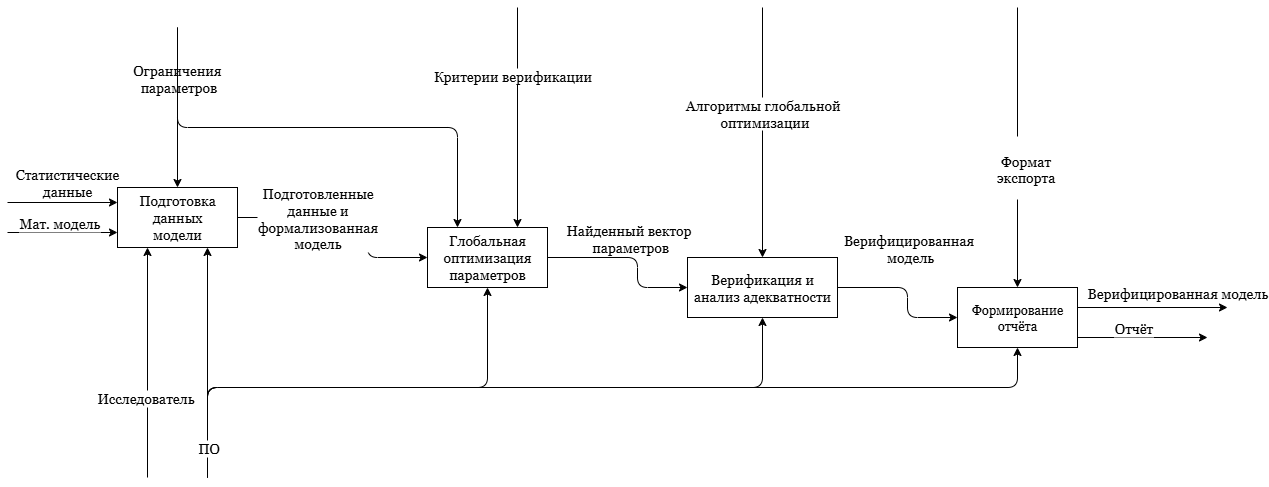

The diagram above was exported from draw.io. Its source (the exported page's mxGraphModel, read from the mxfile embedded in the PNG):
<mxGraphModel dx="2037" dy="1201" grid="1" gridSize="10" guides="1" tooltips="1" connect="1" arrows="1" fold="1" page="1" pageScale="1" pageWidth="827" pageHeight="1169" math="0" shadow="0">
  <root>
    <mxCell id="0" />
    <mxCell id="1" parent="0" />
    <mxCell id="2" value="" style="endArrow=classic;html=1;rounded=1;entryX=0.5;entryY=1;entryDx=0;entryDy=0;curved=0;" edge="1" target="27" parent="1">
      <mxGeometry width="50" height="50" relative="1" as="geometry">
        <mxPoint x="250" y="1110" as="sourcePoint" />
        <mxPoint x="700" y="850" as="targetPoint" />
        <Array as="points">
          <mxPoint x="250" y="1020" />
          <mxPoint x="1060" y="1020" />
        </Array>
      </mxGeometry>
    </mxCell>
    <mxCell id="3" value="" style="endArrow=classic;html=1;rounded=1;exitX=1;exitY=0.5;exitDx=0;exitDy=0;entryX=0;entryY=0.5;entryDx=0;entryDy=0;fontFamily=Georgia;fontStyle=0;fontSize=14;curved=0;" edge="1" source="7" target="18" parent="1">
      <mxGeometry width="50" height="50" relative="1" as="geometry">
        <mxPoint x="374" y="849.29" as="sourcePoint" />
        <mxPoint x="464" y="849.29" as="targetPoint" />
        <Array as="points">
          <mxPoint x="410" y="850" />
          <mxPoint x="410" y="890" />
        </Array>
      </mxGeometry>
    </mxCell>
    <mxCell id="4" value="&lt;span style=&quot;text-align: start; text-wrap-mode: wrap;&quot;&gt;Подготовленные данные и формализованная модель&lt;/span&gt;" style="edgeLabel;html=1;align=center;verticalAlign=middle;resizable=0;points=[];fontColor=default;labelBackgroundColor=default;fontFamily=Georgia;fontStyle=0;fontSize=14;" vertex="1" connectable="0" parent="3">
      <mxGeometry x="-0.0413" y="2" relative="1" as="geometry">
        <mxPoint x="-31" y="2" as="offset" />
      </mxGeometry>
    </mxCell>
    <mxCell id="5" value="" style="endArrow=classic;html=1;rounded=1;entryX=0.5;entryY=1;entryDx=0;entryDy=0;fontSize=14;curved=0;" edge="1" target="24" parent="1">
      <mxGeometry width="50" height="50" relative="1" as="geometry">
        <mxPoint x="250" y="1110" as="sourcePoint" />
        <mxPoint x="520" y="920" as="targetPoint" />
        <Array as="points">
          <mxPoint x="250" y="1020" />
          <mxPoint x="805" y="1020" />
        </Array>
      </mxGeometry>
    </mxCell>
    <mxCell id="6" value="" style="endArrow=classic;html=1;rounded=1;entryX=0.5;entryY=1;entryDx=0;entryDy=0;fontSize=14;curved=0;" edge="1" target="18" parent="1">
      <mxGeometry width="50" height="50" relative="1" as="geometry">
        <mxPoint x="250" y="1110" as="sourcePoint" />
        <mxPoint x="600" y="740" as="targetPoint" />
        <Array as="points">
          <mxPoint x="250" y="1020" />
          <mxPoint x="530" y="1020" />
        </Array>
      </mxGeometry>
    </mxCell>
    <mxCell id="7" value="Подготовка данных&lt;div&gt;модели&lt;/div&gt;" style="rounded=0;whiteSpace=wrap;html=1;fontFamily=Georgia;fontStyle=0;fontSize=14;" vertex="1" parent="1">
      <mxGeometry x="160" y="820" width="120" height="60" as="geometry" />
    </mxCell>
    <mxCell id="8" value="" style="endArrow=classic;html=1;rounded=0;entryX=0;entryY=0.25;entryDx=0;entryDy=0;fontSize=14;fontFamily=Georgia;horizontal=1;fontStyle=0" edge="1" target="7" parent="1">
      <mxGeometry width="50" height="50" relative="1" as="geometry">
        <mxPoint x="50" y="835" as="sourcePoint" />
        <mxPoint x="190" y="770" as="targetPoint" />
      </mxGeometry>
    </mxCell>
    <mxCell id="9" value="" style="endArrow=classic;html=1;rounded=0;entryX=0;entryY=0.75;entryDx=0;entryDy=0;fontSize=14;fontFamily=Georgia;horizontal=1;fontStyle=0" edge="1" target="7" parent="1">
      <mxGeometry width="50" height="50" relative="1" as="geometry">
        <mxPoint x="50" y="865" as="sourcePoint" />
        <mxPoint x="160" y="860" as="targetPoint" />
      </mxGeometry>
    </mxCell>
    <mxCell id="10" value="Мат. модель" style="edgeLabel;html=1;align=center;verticalAlign=middle;resizable=0;points=[];fontSize=14;fontFamily=Georgia;horizontal=1;fontStyle=0" vertex="1" connectable="0" parent="9">
      <mxGeometry x="-0.06" y="3" relative="1" as="geometry">
        <mxPoint y="-7" as="offset" />
      </mxGeometry>
    </mxCell>
    <mxCell id="11" value="Статистические данные" style="text;html=1;align=center;verticalAlign=middle;whiteSpace=wrap;rounded=0;fontSize=14;fontFamily=Georgia;horizontal=1;fontStyle=0" vertex="1" parent="1">
      <mxGeometry x="80" y="800" width="60" height="30" as="geometry" />
    </mxCell>
    <mxCell id="12" value="" style="endArrow=classic;html=1;rounded=0;entryX=0.5;entryY=0;entryDx=0;entryDy=0;fontFamily=Georgia;fontStyle=0;fontSize=14;" edge="1" target="7" parent="1">
      <mxGeometry width="50" height="50" relative="1" as="geometry">
        <mxPoint x="220" y="660" as="sourcePoint" />
        <mxPoint x="440" y="740" as="targetPoint" />
      </mxGeometry>
    </mxCell>
    <mxCell id="13" value="&lt;span&gt;Ограничения&amp;nbsp;&lt;/span&gt;&lt;div&gt;параметров&lt;/div&gt;" style="edgeLabel;html=1;align=center;verticalAlign=middle;resizable=0;points=[];fontFamily=Georgia;fontStyle=0;fontSize=14;" vertex="1" connectable="0" parent="12">
      <mxGeometry x="-0.2476" y="-1" relative="1" as="geometry">
        <mxPoint x="1" y="-10" as="offset" />
      </mxGeometry>
    </mxCell>
    <mxCell id="14" value="" style="endArrow=classic;html=1;rounded=0;entryX=0.25;entryY=1;entryDx=0;entryDy=0;fontFamily=Georgia;fontStyle=0;fontSize=14;" edge="1" target="7" parent="1">
      <mxGeometry width="50" height="50" relative="1" as="geometry">
        <mxPoint x="190" y="1110" as="sourcePoint" />
        <mxPoint x="440" y="740" as="targetPoint" />
      </mxGeometry>
    </mxCell>
    <mxCell id="15" value="Исследователь" style="edgeLabel;html=1;align=center;verticalAlign=middle;resizable=0;points=[];fontFamily=Georgia;fontStyle=0;fontSize=14;" vertex="1" connectable="0" parent="14">
      <mxGeometry x="-0.302" y="3" relative="1" as="geometry">
        <mxPoint as="offset" />
      </mxGeometry>
    </mxCell>
    <mxCell id="16" value="" style="endArrow=classic;html=1;rounded=0;entryX=0.75;entryY=1;entryDx=0;entryDy=0;fontSize=14;" edge="1" target="7" parent="1">
      <mxGeometry width="50" height="50" relative="1" as="geometry">
        <mxPoint x="250" y="1110" as="sourcePoint" />
        <mxPoint x="440" y="740" as="targetPoint" />
      </mxGeometry>
    </mxCell>
    <mxCell id="17" value="ПО" style="edgeLabel;html=1;align=center;verticalAlign=middle;resizable=0;points=[];labelBackgroundColor=#FFFFFF;fontFamily=Georgia;fontStyle=0;fontSize=14;" vertex="1" connectable="0" parent="16">
      <mxGeometry x="-0.0814" y="-2" relative="1" as="geometry">
        <mxPoint x="-2" y="76" as="offset" />
      </mxGeometry>
    </mxCell>
    <mxCell id="18" value="Глобальная оптимизация параметров" style="rounded=0;whiteSpace=wrap;html=1;fontFamily=Georgia;fontStyle=0;fontSize=14;" vertex="1" parent="1">
      <mxGeometry x="470" y="860" width="120" height="60" as="geometry" />
    </mxCell>
    <mxCell id="19" value="" style="endArrow=classic;html=1;rounded=1;entryX=0.25;entryY=0;entryDx=0;entryDy=0;fontFamily=Georgia;fontStyle=0;fontSize=14;curved=0;" edge="1" target="18" parent="1">
      <mxGeometry width="50" height="50" relative="1" as="geometry">
        <mxPoint x="220" y="660" as="sourcePoint" />
        <mxPoint x="360" y="750" as="targetPoint" />
        <Array as="points">
          <mxPoint x="220" y="760" />
          <mxPoint x="500" y="760" />
        </Array>
      </mxGeometry>
    </mxCell>
    <mxCell id="20" value="" style="endArrow=classic;html=1;rounded=0;entryX=0.75;entryY=0;entryDx=0;entryDy=0;fontFamily=Georgia;fontStyle=0;fontSize=14;" edge="1" target="18" parent="1">
      <mxGeometry width="50" height="50" relative="1" as="geometry">
        <mxPoint x="560" y="640" as="sourcePoint" />
        <mxPoint x="600" y="740" as="targetPoint" />
      </mxGeometry>
    </mxCell>
    <mxCell id="21" value="&lt;span style=&quot;background-color: rgb(255, 255, 255);&quot;&gt;Критерии верификации&lt;/span&gt;" style="text;html=1;align=center;verticalAlign=middle;resizable=0;points=[];autosize=1;strokeColor=none;fillColor=none;fontFamily=Georgia;fontStyle=0;fontSize=14;" vertex="1" parent="1">
      <mxGeometry x="465" y="694" width="180" height="30" as="geometry" />
    </mxCell>
    <mxCell id="22" value="" style="endArrow=classic;html=1;rounded=1;exitX=1;exitY=0.5;exitDx=0;exitDy=0;entryX=0;entryY=0.5;entryDx=0;entryDy=0;fontFamily=Georgia;fontStyle=0;fontSize=14;curved=0;" edge="1" source="18" target="24" parent="1">
      <mxGeometry width="50" height="50" relative="1" as="geometry">
        <mxPoint x="650" y="940" as="sourcePoint" />
        <mxPoint x="710" y="850" as="targetPoint" />
        <Array as="points">
          <mxPoint x="680" y="890" />
          <mxPoint x="680" y="920" />
        </Array>
      </mxGeometry>
    </mxCell>
    <mxCell id="23" value="Найденный вектор&lt;div&gt;&amp;nbsp;параметров&lt;/div&gt;" style="edgeLabel;html=1;align=center;verticalAlign=middle;resizable=0;points=[];fontFamily=Georgia;fontStyle=0;fontSize=14;" vertex="1" connectable="0" parent="22">
      <mxGeometry x="0.09" y="5" relative="1" as="geometry">
        <mxPoint x="-15" y="-23" as="offset" />
      </mxGeometry>
    </mxCell>
    <mxCell id="24" value="Верификация и анализ адекватности" style="rounded=0;whiteSpace=wrap;html=1;fontFamily=Georgia;fontStyle=0;fontSize=14;" vertex="1" parent="1">
      <mxGeometry x="730" y="890" width="150" height="60" as="geometry" />
    </mxCell>
    <mxCell id="25" value="" style="endArrow=classic;html=1;rounded=0;entryX=0.5;entryY=0;entryDx=0;entryDy=0;fontFamily=Georgia;fontStyle=0;fontSize=14;" edge="1" target="24" parent="1">
      <mxGeometry width="50" height="50" relative="1" as="geometry">
        <mxPoint x="805" y="640" as="sourcePoint" />
        <mxPoint x="520" y="570" as="targetPoint" />
      </mxGeometry>
    </mxCell>
    <mxCell id="26" value="&lt;span&gt;Алгоритмы глобальной&amp;nbsp;&lt;/span&gt;&lt;div&gt;оптимизации&lt;/div&gt;" style="edgeLabel;html=1;align=center;verticalAlign=middle;resizable=0;points=[];fontFamily=Georgia;fontStyle=0;fontSize=14;" vertex="1" connectable="0" parent="25">
      <mxGeometry x="-0.1553" y="1" relative="1" as="geometry">
        <mxPoint as="offset" />
      </mxGeometry>
    </mxCell>
    <mxCell id="27" value="Формирование отчёта" style="rounded=0;whiteSpace=wrap;html=1;fontFamily=Georgia;fontSize=13;" vertex="1" parent="1">
      <mxGeometry x="1000" y="920" width="120" height="60" as="geometry" />
    </mxCell>
    <mxCell id="28" value="" style="endArrow=classic;html=1;rounded=1;entryX=0;entryY=0.5;entryDx=0;entryDy=0;exitX=1;exitY=0.5;exitDx=0;exitDy=0;curved=0;" edge="1" source="24" target="27" parent="1">
      <mxGeometry width="50" height="50" relative="1" as="geometry">
        <mxPoint x="560" y="930" as="sourcePoint" />
        <mxPoint x="610" y="880" as="targetPoint" />
        <Array as="points">
          <mxPoint x="950" y="920" />
          <mxPoint x="950" y="950" />
        </Array>
      </mxGeometry>
    </mxCell>
    <mxCell id="29" value="&lt;font style=&quot;font-size: 14px;&quot; face=&quot;Georgia&quot;&gt;Верифицированная&lt;/font&gt;&lt;div&gt;&lt;font style=&quot;font-size: 14px;&quot; face=&quot;Georgia&quot;&gt;&amp;nbsp;модель&lt;/font&gt;&lt;/div&gt;" style="edgeLabel;html=1;align=center;verticalAlign=middle;resizable=0;points=[];" vertex="1" connectable="0" parent="28">
      <mxGeometry x="-0.189" y="-4" relative="1" as="geometry">
        <mxPoint x="9" y="-44" as="offset" />
      </mxGeometry>
    </mxCell>
    <mxCell id="30" value="&lt;font face=&quot;Georgia&quot; style=&quot;font-size: 14px;&quot;&gt;&lt;br&gt;Формат &lt;br&gt;экспорта&lt;/font&gt;&lt;div&gt;&lt;br&gt;&lt;/div&gt;" style="endArrow=classic;html=1;rounded=0;entryX=0.5;entryY=0;entryDx=0;entryDy=0;" edge="1" target="27" parent="1">
      <mxGeometry x="0.1453" y="8" width="50" height="50" relative="1" as="geometry">
        <mxPoint x="1060" y="640" as="sourcePoint" />
        <mxPoint x="1193" y="830" as="targetPoint" />
        <Array as="points" />
        <mxPoint as="offset" />
      </mxGeometry>
    </mxCell>
    <mxCell id="31" value="" style="endArrow=classic;html=1;rounded=0;exitX=1;exitY=0.25;exitDx=0;exitDy=0;fontSize=13;fontFamily=Georgia;horizontal=1;" edge="1" parent="1">
      <mxGeometry width="50" height="50" relative="1" as="geometry">
        <mxPoint x="1120" y="940" as="sourcePoint" />
        <mxPoint x="1270" y="940" as="targetPoint" />
      </mxGeometry>
    </mxCell>
    <mxCell id="32" value="Верифицированная модель" style="edgeLabel;html=1;align=center;verticalAlign=middle;resizable=0;points=[];fontSize=14;fontFamily=Georgia;horizontal=1;" vertex="1" connectable="0" parent="31">
      <mxGeometry x="-0.25" y="2" relative="1" as="geometry">
        <mxPoint x="44" y="-13" as="offset" />
      </mxGeometry>
    </mxCell>
    <mxCell id="33" value="" style="endArrow=classic;html=1;rounded=0;exitX=1;exitY=0.75;exitDx=0;exitDy=0;" edge="1" parent="1">
      <mxGeometry width="50" height="50" relative="1" as="geometry">
        <mxPoint x="1120" y="970" as="sourcePoint" />
        <mxPoint x="1250" y="970" as="targetPoint" />
      </mxGeometry>
    </mxCell>
    <mxCell id="34" value="Отчёт" style="edgeLabel;html=1;align=center;verticalAlign=middle;resizable=0;points=[];fontSize=14;fontFamily=Georgia;horizontal=1;" vertex="1" connectable="0" parent="33">
      <mxGeometry x="-0.1538" y="3" relative="1" as="geometry">
        <mxPoint y="-7" as="offset" />
      </mxGeometry>
    </mxCell>
  </root>
</mxGraphModel>